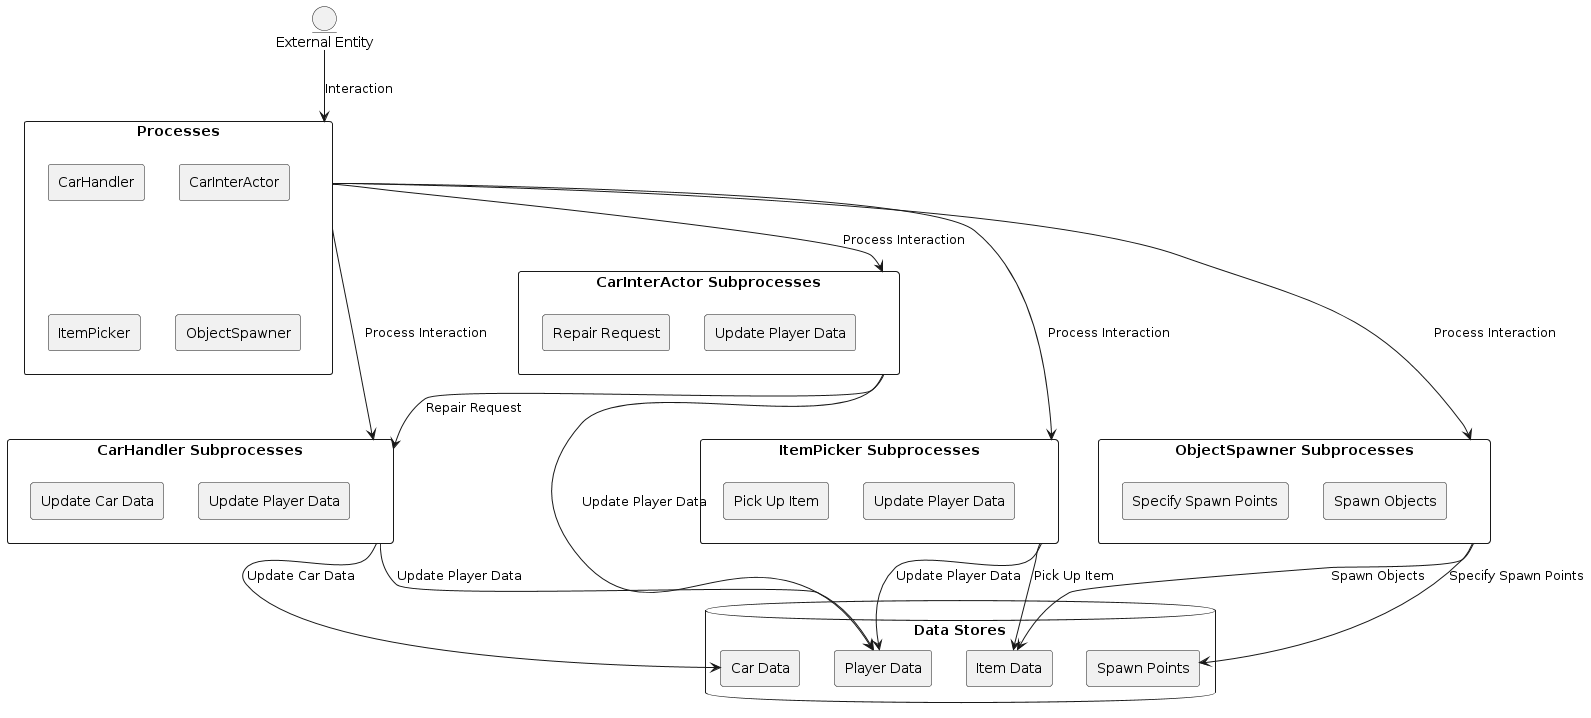

The diagram above was rendered by PlantUML. Its source (embedded in the PNG):
@startuml
' Define external entities
entity "External Entity" as ExternalEntity
' Define processes
rectangle "Processes" {
    rectangle "CarHandler" as CarHandler
    rectangle "CarInterActor" as CarInterActor
    rectangle "ItemPicker" as ItemPicker
    rectangle "ObjectSpawner" as ObjectSpawner
}
' Define detailed subprocesses
rectangle "CarHandler Subprocesses" as CarHandlerSub {
    rectangle "Update Car Data" as UpdateCarData
    rectangle "Update Player Data" as UpdatePlayerData
}
rectangle "CarInterActor Subprocesses" as CarInterActorSub {
    rectangle "Repair Request" as RepairRequest
    rectangle "Update Player Data" as UpdatePlayerData2
}
rectangle "ItemPicker Subprocesses" as ItemPickerSub {
    rectangle "Pick Up Item" as PickUpItem
    rectangle "Update Player Data" as UpdatePlayerData3
}
rectangle "ObjectSpawner Subprocesses" as ObjectSpawnerSub {
    rectangle "Specify Spawn Points" as SpecifySpawnPoints
    rectangle "Spawn Objects" as SpawnObjects
}
' Define data stores
database "Data Stores" {
    rectangle "Car Data" as CarData
    rectangle "Player Data" as PlayerData
    rectangle "Item Data" as ItemData
    rectangle "Spawn Points" as SpawnPoints
}
' Define data flows
ExternalEntity --> Processes : Interaction
Processes --> CarHandlerSub : Process Interaction
Processes --> CarInterActorSub : Process Interaction
Processes --> ItemPickerSub : Process Interaction
Processes --> ObjectSpawnerSub : Process Interaction
CarHandlerSub --> CarData : Update Car Data
CarHandlerSub --> PlayerData : Update Player Data
CarInterActorSub --> CarHandlerSub : Repair Request
CarInterActorSub --> PlayerData : Update Player Data
ItemPickerSub --> ItemData : Pick Up Item
ItemPickerSub --> PlayerData : Update Player Data
ObjectSpawnerSub --> SpawnPoints : Specify Spawn Points
ObjectSpawnerSub --> ItemData : Spawn Objects
@enduml